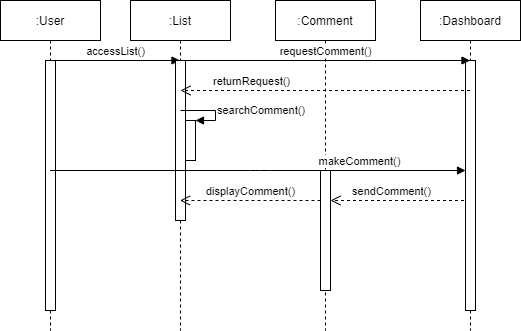

The diagram above was exported from draw.io. Its source (the exported page's mxGraphModel, read from the mxfile embedded in the PNG):
<mxGraphModel dx="1038" dy="499" grid="1" gridSize="10" guides="1" tooltips="1" connect="1" arrows="1" fold="1" page="1" pageScale="1" pageWidth="850" pageHeight="1100" math="0" shadow="0">
  <root>
    <mxCell id="0" />
    <mxCell id="1" parent="0" />
    <mxCell id="-AWShTh6oy-pwcH6AzQR-1" value=":User" style="shape=umlLifeline;perimeter=lifelinePerimeter;whiteSpace=wrap;html=1;container=1;collapsible=0;recursiveResize=0;outlineConnect=0;" parent="1" vertex="1">
      <mxGeometry x="100" y="70" width="100" height="330" as="geometry" />
    </mxCell>
    <mxCell id="-AWShTh6oy-pwcH6AzQR-5" value="" style="html=1;points=[];perimeter=orthogonalPerimeter;" parent="-AWShTh6oy-pwcH6AzQR-1" vertex="1">
      <mxGeometry x="45" y="60" width="10" height="250" as="geometry" />
    </mxCell>
    <mxCell id="-AWShTh6oy-pwcH6AzQR-17" value="accessList()" style="html=1;verticalAlign=bottom;endArrow=block;" parent="-AWShTh6oy-pwcH6AzQR-1" target="-AWShTh6oy-pwcH6AzQR-11" edge="1">
      <mxGeometry width="80" relative="1" as="geometry">
        <mxPoint x="50" y="60" as="sourcePoint" />
        <mxPoint x="130" y="60" as="targetPoint" />
      </mxGeometry>
    </mxCell>
    <mxCell id="-AWShTh6oy-pwcH6AzQR-2" value=":Comment" style="shape=umlLifeline;perimeter=lifelinePerimeter;whiteSpace=wrap;html=1;container=1;collapsible=0;recursiveResize=0;outlineConnect=0;" parent="1" vertex="1">
      <mxGeometry x="375" y="70" width="100" height="330" as="geometry" />
    </mxCell>
    <mxCell id="-AWShTh6oy-pwcH6AzQR-6" value="" style="html=1;points=[];perimeter=orthogonalPerimeter;" parent="-AWShTh6oy-pwcH6AzQR-2" vertex="1">
      <mxGeometry x="45" y="170" width="10" height="120" as="geometry" />
    </mxCell>
    <mxCell id="-AWShTh6oy-pwcH6AzQR-26" value="sendComment()" style="html=1;verticalAlign=bottom;endArrow=open;dashed=1;endSize=8;" parent="-AWShTh6oy-pwcH6AzQR-2" source="-AWShTh6oy-pwcH6AzQR-3" edge="1">
      <mxGeometry x="0.1398" relative="1" as="geometry">
        <mxPoint x="135" y="200" as="sourcePoint" />
        <mxPoint x="55" y="200" as="targetPoint" />
        <mxPoint x="1" as="offset" />
      </mxGeometry>
    </mxCell>
    <mxCell id="-AWShTh6oy-pwcH6AzQR-3" value=":Dashboard" style="shape=umlLifeline;perimeter=lifelinePerimeter;whiteSpace=wrap;html=1;container=1;collapsible=0;recursiveResize=0;outlineConnect=0;" parent="1" vertex="1">
      <mxGeometry x="520" y="70" width="100" height="330" as="geometry" />
    </mxCell>
    <mxCell id="-AWShTh6oy-pwcH6AzQR-7" value="" style="html=1;points=[];perimeter=orthogonalPerimeter;" parent="-AWShTh6oy-pwcH6AzQR-3" vertex="1">
      <mxGeometry x="45" y="60" width="10" height="250" as="geometry" />
    </mxCell>
    <mxCell id="-AWShTh6oy-pwcH6AzQR-11" value=":List" style="shape=umlLifeline;perimeter=lifelinePerimeter;whiteSpace=wrap;html=1;container=1;collapsible=0;recursiveResize=0;outlineConnect=0;" parent="1" vertex="1">
      <mxGeometry x="230" y="70" width="100" height="330" as="geometry" />
    </mxCell>
    <mxCell id="-AWShTh6oy-pwcH6AzQR-12" value="" style="html=1;points=[];perimeter=orthogonalPerimeter;" parent="-AWShTh6oy-pwcH6AzQR-11" vertex="1">
      <mxGeometry x="45" y="60" width="10" height="160" as="geometry" />
    </mxCell>
    <mxCell id="-AWShTh6oy-pwcH6AzQR-21" value="returnRequest()" style="html=1;verticalAlign=bottom;endArrow=open;dashed=1;endSize=8;" parent="-AWShTh6oy-pwcH6AzQR-11" source="-AWShTh6oy-pwcH6AzQR-3" edge="1">
      <mxGeometry x="0.5164" relative="1" as="geometry">
        <mxPoint x="130" y="90" as="sourcePoint" />
        <mxPoint x="50" y="90" as="targetPoint" />
        <mxPoint as="offset" />
      </mxGeometry>
    </mxCell>
    <mxCell id="-AWShTh6oy-pwcH6AzQR-24" value="" style="html=1;points=[];perimeter=orthogonalPerimeter;" parent="-AWShTh6oy-pwcH6AzQR-11" vertex="1">
      <mxGeometry x="55" y="120" width="10" height="40" as="geometry" />
    </mxCell>
    <mxCell id="-AWShTh6oy-pwcH6AzQR-25" value="searchComment()" style="edgeStyle=orthogonalEdgeStyle;html=1;align=left;spacingLeft=2;endArrow=block;rounded=0;entryX=1;entryY=0;" parent="-AWShTh6oy-pwcH6AzQR-11" target="-AWShTh6oy-pwcH6AzQR-24" edge="1">
      <mxGeometry relative="1" as="geometry">
        <mxPoint x="50" y="110" as="sourcePoint" />
        <Array as="points">
          <mxPoint x="85" y="110" />
        </Array>
      </mxGeometry>
    </mxCell>
    <mxCell id="-AWShTh6oy-pwcH6AzQR-18" value="requestComment()" style="html=1;verticalAlign=bottom;endArrow=block;" parent="1" target="-AWShTh6oy-pwcH6AzQR-3" edge="1">
      <mxGeometry width="80" relative="1" as="geometry">
        <mxPoint x="280" y="130" as="sourcePoint" />
        <mxPoint x="360" y="130" as="targetPoint" />
      </mxGeometry>
    </mxCell>
    <mxCell id="-AWShTh6oy-pwcH6AzQR-27" value="displayComment()" style="html=1;verticalAlign=bottom;endArrow=open;dashed=1;endSize=8;" parent="1" target="-AWShTh6oy-pwcH6AzQR-11" edge="1">
      <mxGeometry x="-0.0036" relative="1" as="geometry">
        <mxPoint x="420" y="270" as="sourcePoint" />
        <mxPoint x="340" y="270" as="targetPoint" />
        <mxPoint as="offset" />
      </mxGeometry>
    </mxCell>
    <mxCell id="-AWShTh6oy-pwcH6AzQR-19" value="makeComment()" style="html=1;verticalAlign=bottom;endArrow=block;" parent="1" target="-AWShTh6oy-pwcH6AzQR-7" edge="1" source="-AWShTh6oy-pwcH6AzQR-1">
      <mxGeometry x="0.5309" y="-10" width="80" relative="1" as="geometry">
        <mxPoint x="280" y="240" as="sourcePoint" />
        <mxPoint x="360" y="240" as="targetPoint" />
        <mxPoint x="-9" y="-10" as="offset" />
        <Array as="points">
          <mxPoint x="360" y="240" />
        </Array>
      </mxGeometry>
    </mxCell>
  </root>
</mxGraphModel>